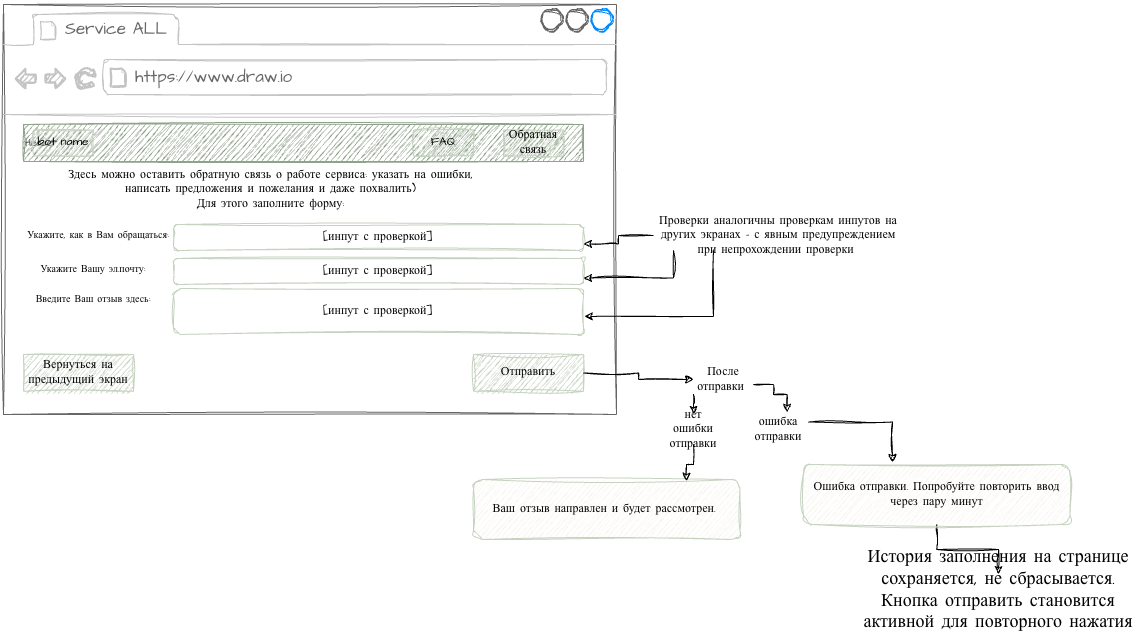

The diagram above was exported from draw.io. Its source (the exported page's mxGraphModel, read from the mxfile embedded in the PNG):
<mxGraphModel dx="1268" dy="989" grid="1" gridSize="10" guides="1" tooltips="1" connect="1" arrows="1" fold="1" page="1" pageScale="1" pageWidth="827" pageHeight="1169" math="0" shadow="0">
  <root>
    <mxCell id="0" />
    <mxCell id="1" parent="0" />
    <mxCell id="fYWBticzhiLoRKFCYLPY-1" parent="1" style="strokeWidth=1;shadow=0;dashed=0;align=center;html=1;shape=mxgraph.mockup.containers.browserWindow;rSize=0;strokeColor=#666666;strokeColor2=#008cff;strokeColor3=#c4c4c4;mainText=,;recursiveResize=0;sketch=1;hachureGap=4;jiggle=2;curveFitting=1;fontFamily=Architects Daughter;fontSource=https://fonts.googleapis.com/css?family=Architects+Daughter;fontStyle=1" value="" vertex="1">
      <mxGeometry height="410" width="613" x="100" y="50" as="geometry" />
    </mxCell>
    <mxCell id="fYWBticzhiLoRKFCYLPY-2" parent="fYWBticzhiLoRKFCYLPY-1" style="strokeWidth=1;shadow=0;dashed=0;align=center;html=1;shape=mxgraph.mockup.containers.anchor;fontSize=17;fontColor=#666666;align=left;whiteSpace=wrap;sketch=1;hachureGap=4;jiggle=2;curveFitting=1;fontFamily=Architects Daughter;fontSource=https://fonts.googleapis.com/css?family=Architects+Daughter;" value="Service ALL" vertex="1">
      <mxGeometry height="26" width="110" x="60" y="12" as="geometry" />
    </mxCell>
    <mxCell id="fYWBticzhiLoRKFCYLPY-3" parent="fYWBticzhiLoRKFCYLPY-1" style="strokeWidth=1;shadow=0;dashed=0;align=center;html=1;shape=mxgraph.mockup.containers.anchor;rSize=0;fontSize=17;fontColor=#666666;align=left;sketch=1;hachureGap=4;jiggle=2;curveFitting=1;fontFamily=Architects Daughter;fontSource=https://fonts.googleapis.com/css?family=Architects+Daughter;" value="https://www.draw.io" vertex="1">
      <mxGeometry height="26" width="250" x="130" y="60" as="geometry" />
    </mxCell>
    <mxCell id="fYWBticzhiLoRKFCYLPY-4" parent="fYWBticzhiLoRKFCYLPY-1" style="whiteSpace=wrap;html=1;shadow=0;dashed=0;fontSize=10;align=left;fillColor=light-dark(#8fa28a, #121212);strokeColor=light-dark(#8fa28a, #959595);fontColor=#4D4D4D;sketch=1;hachureGap=4;jiggle=2;curveFitting=1;fontFamily=Architects Daughter;fontSource=https://fonts.googleapis.com/css?family=Architects+Daughter;" value="Header" vertex="1">
      <mxGeometry height="36.88" width="560" x="20" y="120" as="geometry" />
    </mxCell>
    <mxCell id="fYWBticzhiLoRKFCYLPY-5" parent="fYWBticzhiLoRKFCYLPY-1" style="rounded=0;whiteSpace=wrap;html=1;sketch=1;hachureGap=4;jiggle=2;curveFitting=1;fontFamily=Architects Daughter;fontSource=https://fonts.googleapis.com/css?family=Architects+Daughter;fillColor=light-dark(#c6d3c0, #ededed);strokeColor=light-dark(#c6d3c0, #ededed);" value="bot name" vertex="1">
      <mxGeometry height="26" width="60" x="30" y="125.44" as="geometry" />
    </mxCell>
    <mxCell id="fYWBticzhiLoRKFCYLPY-6" parent="fYWBticzhiLoRKFCYLPY-1" style="rounded=0;whiteSpace=wrap;html=1;sketch=1;hachureGap=4;jiggle=2;curveFitting=1;fontFamily=Architects Daughter;fontSource=https://fonts.googleapis.com/css?family=Architects+Daughter;fillColor=light-dark(#c6d3c0, #ededed);strokeColor=light-dark(#c6d3c0, #ededed);" value="Обратная связь" vertex="1">
      <mxGeometry height="26" width="60" x="500" y="125.44" as="geometry" />
    </mxCell>
    <mxCell id="fYWBticzhiLoRKFCYLPY-7" parent="fYWBticzhiLoRKFCYLPY-1" style="rounded=0;whiteSpace=wrap;html=1;sketch=1;hachureGap=4;jiggle=2;curveFitting=1;fontFamily=Architects Daughter;fontSource=https://fonts.googleapis.com/css?family=Architects+Daughter;fillColor=light-dark(#c6d3c0, #ededed);strokeColor=light-dark(#c6d3c0, #ededed);" value="FAQ" vertex="1">
      <mxGeometry height="26" width="60" x="410" y="125.44" as="geometry" />
    </mxCell>
    <mxCell id="fYWBticzhiLoRKFCYLPY-12" parent="fYWBticzhiLoRKFCYLPY-1" style="rounded=0;whiteSpace=wrap;html=1;sketch=1;hachureGap=4;jiggle=2;curveFitting=1;fontFamily=Architects Daughter;fontSource=https://fonts.googleapis.com/css?family=Architects+Daughter;fontStyle=1;fillColor=light-dark(#c6d3c0, #ededed);strokeColor=light-dark(#c6d3c0, #ededed);" value="&lt;span style=&quot;font-weight: 400;&quot;&gt;Вернуться на предыдущий экран&lt;/span&gt;" vertex="1">
      <mxGeometry height="36.88" width="110" x="20" y="350" as="geometry" />
    </mxCell>
    <mxCell id="fYWBticzhiLoRKFCYLPY-13" parent="fYWBticzhiLoRKFCYLPY-1" style="text;html=1;whiteSpace=wrap;strokeColor=none;fillColor=none;align=center;verticalAlign=middle;rounded=0;fontFamily=Architects Daughter;fontSource=https%3A%2F%2Ffonts.googleapis.com%2Fcss%3Ffamily%3DArchitects%2BDaughter;" value="Здесь можно оставить обратную связь о работе сервиса: указать на ошибки, написать предложения и пожелания и даже похвалить)&lt;div&gt;Для этого заполните форму:&lt;/div&gt;" vertex="1">
      <mxGeometry height="30" width="445" x="45" y="170" as="geometry" />
    </mxCell>
    <mxCell id="fYWBticzhiLoRKFCYLPY-8" parent="fYWBticzhiLoRKFCYLPY-1" style="rounded=1;whiteSpace=wrap;html=1;sketch=1;hachureGap=4;jiggle=2;curveFitting=1;fontFamily=Architects Daughter;fontSource=https://fonts.googleapis.com/css?family=Architects+Daughter;fillColor=light-dark(#ffffff, #ededed);strokeColor=light-dark(#c6d3c0, #ededed);" value="[инпут с проверкой]" vertex="1">
      <mxGeometry height="26" width="410" x="170" y="220" as="geometry" />
    </mxCell>
    <mxCell id="fYWBticzhiLoRKFCYLPY-14" parent="fYWBticzhiLoRKFCYLPY-1" style="text;html=1;whiteSpace=wrap;strokeColor=none;fillColor=none;align=center;verticalAlign=middle;rounded=0;fontFamily=Architects Daughter;fontSource=https%3A%2F%2Ffonts.googleapis.com%2Fcss%3Ffamily%3DArchitects%2BDaughter;" value="&lt;font style=&quot;font-size: 10px;&quot;&gt;Укажите, как в Вам обращаться:&lt;/font&gt;" vertex="1">
      <mxGeometry height="30" width="150" x="20" y="216" as="geometry" />
    </mxCell>
    <mxCell id="fYWBticzhiLoRKFCYLPY-15" parent="fYWBticzhiLoRKFCYLPY-1" style="rounded=1;whiteSpace=wrap;html=1;sketch=1;hachureGap=4;jiggle=2;curveFitting=1;fontFamily=Architects Daughter;fontSource=https://fonts.googleapis.com/css?family=Architects+Daughter;fillColor=light-dark(#ffffff, #ededed);strokeColor=light-dark(#c6d3c0, #ededed);" value="[инпут с проверкой]" vertex="1">
      <mxGeometry height="26" width="410" x="170" y="254" as="geometry" />
    </mxCell>
    <mxCell id="fYWBticzhiLoRKFCYLPY-16" parent="fYWBticzhiLoRKFCYLPY-1" style="text;html=1;whiteSpace=wrap;strokeColor=none;fillColor=none;align=center;verticalAlign=middle;rounded=0;fontFamily=Architects Daughter;fontSource=https://fonts.googleapis.com/css?family=Architects+Daughter;" value="&lt;font style=&quot;font-size: 10px;&quot;&gt;Укажите Вашу эл.почту:&lt;/font&gt;" vertex="1">
      <mxGeometry height="30" width="140" x="20" y="250" as="geometry" />
    </mxCell>
    <mxCell id="fYWBticzhiLoRKFCYLPY-17" parent="fYWBticzhiLoRKFCYLPY-1" style="rounded=1;whiteSpace=wrap;html=1;sketch=1;hachureGap=4;jiggle=2;curveFitting=1;fontFamily=Architects Daughter;fontSource=https://fonts.googleapis.com/css?family=Architects+Daughter;fillColor=light-dark(#ffffff, #ededed);strokeColor=light-dark(#c6d3c0, #ededed);" value="[инпут с проверкой]" vertex="1">
      <mxGeometry height="46" width="410" x="170" y="284" as="geometry" />
    </mxCell>
    <mxCell id="fYWBticzhiLoRKFCYLPY-18" parent="fYWBticzhiLoRKFCYLPY-1" style="text;html=1;whiteSpace=wrap;strokeColor=none;fillColor=none;align=center;verticalAlign=middle;rounded=0;fontFamily=Architects Daughter;fontSource=https://fonts.googleapis.com/css?family=Architects+Daughter;" value="&lt;font style=&quot;font-size: 10px;&quot;&gt;Введите Ваш отзыв здесь:&lt;/font&gt;" vertex="1">
      <mxGeometry height="30" width="140" x="20" y="280" as="geometry" />
    </mxCell>
    <mxCell id="fYWBticzhiLoRKFCYLPY-20" parent="fYWBticzhiLoRKFCYLPY-1" style="rounded=0;whiteSpace=wrap;html=1;sketch=1;hachureGap=4;jiggle=2;curveFitting=1;fontFamily=Architects Daughter;fontSource=https://fonts.googleapis.com/css?family=Architects+Daughter;fontStyle=1;fillColor=light-dark(#c6d3c0, #ededed);strokeColor=light-dark(#c6d3c0, #ededed);" value="&lt;span style=&quot;font-weight: 400;&quot;&gt;Отправить&lt;/span&gt;" vertex="1">
      <mxGeometry height="36.88" width="110" x="470" y="350" as="geometry" />
    </mxCell>
    <mxCell id="fYWBticzhiLoRKFCYLPY-9" parent="1" style="rounded=1;whiteSpace=wrap;html=1;sketch=1;hachureGap=4;jiggle=2;curveFitting=1;fontFamily=Architects Daughter;fontSource=https://fonts.googleapis.com/css?family=Architects+Daughter;fillColor=light-dark(#f7f4ed, #ededed);strokeColor=light-dark(#c6d3c0, #ededed);" value="Ваш отзыв направлен и будет рассмотрен.&amp;nbsp;" vertex="1">
      <mxGeometry height="60" width="266.5" x="570" y="525" as="geometry" />
    </mxCell>
    <mxCell id="fYWBticzhiLoRKFCYLPY-21" edge="1" parent="1" source="fYWBticzhiLoRKFCYLPY-19" style="edgeStyle=orthogonalEdgeStyle;rounded=0;sketch=1;hachureGap=4;jiggle=2;curveFitting=1;orthogonalLoop=1;jettySize=auto;html=1;entryX=1;entryY=0.75;entryDx=0;entryDy=0;fontFamily=Architects Daughter;fontSource=https%3A%2F%2Ffonts.googleapis.com%2Fcss%3Ffamily%3DArchitects%2BDaughter;" target="fYWBticzhiLoRKFCYLPY-8">
      <mxGeometry relative="1" as="geometry" />
    </mxCell>
    <mxCell id="fYWBticzhiLoRKFCYLPY-19" parent="1" style="text;html=1;whiteSpace=wrap;strokeColor=none;fillColor=none;align=center;verticalAlign=middle;rounded=0;fontFamily=Architects Daughter;fontSource=https%3A%2F%2Ffonts.googleapis.com%2Fcss%3Ffamily%3DArchitects%2BDaughter;" value="Проверки аналогичны проверкам инпутов на других экранах - с явным предупреждением при непрохождении проверки&amp;nbsp;" vertex="1">
      <mxGeometry height="30" width="250" x="750" y="266" as="geometry" />
    </mxCell>
    <mxCell id="fYWBticzhiLoRKFCYLPY-22" edge="1" parent="1" source="fYWBticzhiLoRKFCYLPY-19" style="edgeStyle=orthogonalEdgeStyle;rounded=0;sketch=1;hachureGap=4;jiggle=2;curveFitting=1;orthogonalLoop=1;jettySize=auto;html=1;entryX=1;entryY=0.75;entryDx=0;entryDy=0;fontFamily=Architects Daughter;fontSource=https://fonts.googleapis.com/css?family=Architects+Daughter;" target="fYWBticzhiLoRKFCYLPY-15">
      <mxGeometry relative="1" as="geometry">
        <Array as="points">
          <mxPoint x="770" y="323.47" />
        </Array>
        <mxPoint x="800" y="341" as="sourcePoint" />
        <mxPoint x="730" y="350" as="targetPoint" />
      </mxGeometry>
    </mxCell>
    <mxCell id="fYWBticzhiLoRKFCYLPY-23" edge="1" parent="1" source="fYWBticzhiLoRKFCYLPY-19" style="edgeStyle=orthogonalEdgeStyle;rounded=0;sketch=1;hachureGap=4;jiggle=2;curveFitting=1;orthogonalLoop=1;jettySize=auto;html=1;entryX=1.002;entryY=0.607;entryDx=0;entryDy=0;fontFamily=Architects Daughter;fontSource=https://fonts.googleapis.com/css?family=Architects+Daughter;entryPerimeter=0;" target="fYWBticzhiLoRKFCYLPY-17">
      <mxGeometry relative="1" as="geometry">
        <Array as="points">
          <mxPoint x="810" y="361.88" />
        </Array>
        <mxPoint x="880" y="350" as="sourcePoint" />
        <mxPoint x="790" y="378" as="targetPoint" />
      </mxGeometry>
    </mxCell>
    <mxCell id="fYWBticzhiLoRKFCYLPY-25" edge="1" parent="1" source="fYWBticzhiLoRKFCYLPY-20" style="edgeStyle=orthogonalEdgeStyle;rounded=0;sketch=1;hachureGap=4;jiggle=2;curveFitting=1;orthogonalLoop=1;jettySize=auto;html=1;fontFamily=Architects Daughter;fontSource=https%3A%2F%2Ffonts.googleapis.com%2Fcss%3Ffamily%3DArchitects%2BDaughter;entryX=0;entryY=0.5;entryDx=0;entryDy=0;" target="fYWBticzhiLoRKFCYLPY-26" value="">
      <mxGeometry relative="1" as="geometry">
        <mxPoint x="780" y="430" as="targetPoint" />
      </mxGeometry>
    </mxCell>
    <mxCell id="fYWBticzhiLoRKFCYLPY-29" edge="1" parent="1" source="fYWBticzhiLoRKFCYLPY-26" style="edgeStyle=orthogonalEdgeStyle;rounded=0;sketch=1;hachureGap=4;jiggle=2;curveFitting=1;orthogonalLoop=1;jettySize=auto;html=1;entryX=0.5;entryY=0;entryDx=0;entryDy=0;fontFamily=Architects Daughter;fontSource=https%3A%2F%2Ffonts.googleapis.com%2Fcss%3Ffamily%3DArchitects%2BDaughter;" target="fYWBticzhiLoRKFCYLPY-27">
      <mxGeometry relative="1" as="geometry">
        <Array as="points">
          <mxPoint x="790" y="450" />
          <mxPoint x="790" y="450" />
        </Array>
      </mxGeometry>
    </mxCell>
    <mxCell id="fYWBticzhiLoRKFCYLPY-26" parent="1" style="text;html=1;whiteSpace=wrap;strokeColor=none;fillColor=none;align=center;verticalAlign=middle;rounded=0;fontFamily=Architects Daughter;fontSource=https%3A%2F%2Ffonts.googleapis.com%2Fcss%3Ffamily%3DArchitects%2BDaughter;" value="После отправки&amp;nbsp;" vertex="1">
      <mxGeometry height="30" width="60" x="790" y="410" as="geometry" />
    </mxCell>
    <mxCell id="fYWBticzhiLoRKFCYLPY-27" parent="1" style="text;html=1;whiteSpace=wrap;strokeColor=none;fillColor=none;align=center;verticalAlign=middle;rounded=0;fontFamily=Architects Daughter;fontSource=https%3A%2F%2Ffonts.googleapis.com%2Fcss%3Ffamily%3DArchitects%2BDaughter;" value="нет ошибки отправки" vertex="1">
      <mxGeometry height="30" width="60" x="760" y="460" as="geometry" />
    </mxCell>
    <mxCell id="fYWBticzhiLoRKFCYLPY-28" parent="1" style="text;html=1;whiteSpace=wrap;strokeColor=none;fillColor=none;align=center;verticalAlign=middle;rounded=0;fontFamily=Architects Daughter;fontSource=https://fonts.googleapis.com/css?family=Architects+Daughter;" value="ошибка отправки" vertex="1">
      <mxGeometry height="30" width="60" x="845" y="460" as="geometry" />
    </mxCell>
    <mxCell id="fYWBticzhiLoRKFCYLPY-30" edge="1" parent="1" source="fYWBticzhiLoRKFCYLPY-26" style="edgeStyle=orthogonalEdgeStyle;rounded=0;sketch=1;hachureGap=4;jiggle=2;curveFitting=1;orthogonalLoop=1;jettySize=auto;html=1;entryX=0.644;entryY=-0.073;entryDx=0;entryDy=0;entryPerimeter=0;fontFamily=Architects Daughter;fontSource=https%3A%2F%2Ffonts.googleapis.com%2Fcss%3Ffamily%3DArchitects%2BDaughter;" target="fYWBticzhiLoRKFCYLPY-28">
      <mxGeometry relative="1" as="geometry">
        <Array as="points">
          <mxPoint x="870" y="430" />
          <mxPoint x="870" y="440" />
          <mxPoint x="883.59" y="440" />
        </Array>
      </mxGeometry>
    </mxCell>
    <mxCell id="vlOYS5ylkDRHKjgKIRd1-2" edge="1" parent="1" source="fYWBticzhiLoRKFCYLPY-31" style="edgeStyle=orthogonalEdgeStyle;rounded=0;sketch=1;hachureGap=4;jiggle=2;curveFitting=1;orthogonalLoop=1;jettySize=auto;html=1;fontFamily=Architects Daughter;fontSource=https%3A%2F%2Ffonts.googleapis.com%2Fcss%3Ffamily%3DArchitects%2BDaughter;" target="vlOYS5ylkDRHKjgKIRd1-1">
      <mxGeometry relative="1" as="geometry" />
    </mxCell>
    <mxCell id="fYWBticzhiLoRKFCYLPY-31" parent="1" style="rounded=1;whiteSpace=wrap;html=1;sketch=1;hachureGap=4;jiggle=2;curveFitting=1;fontFamily=Architects Daughter;fontSource=https://fonts.googleapis.com/css?family=Architects+Daughter;fillColor=light-dark(#f7f4ed, #ededed);strokeColor=light-dark(#c6d3c0, #ededed);" value="Ошибка отправки. Попробуйте повторить ввод через пару минут" vertex="1">
      <mxGeometry height="60" width="266.5" x="900" y="510" as="geometry" />
    </mxCell>
    <mxCell id="fYWBticzhiLoRKFCYLPY-32" edge="1" parent="1" source="fYWBticzhiLoRKFCYLPY-28" style="edgeStyle=orthogonalEdgeStyle;rounded=0;sketch=1;hachureGap=4;jiggle=2;curveFitting=1;orthogonalLoop=1;jettySize=auto;html=1;entryX=0.334;entryY=-0.036;entryDx=0;entryDy=0;entryPerimeter=0;fontFamily=Architects Daughter;fontSource=https%3A%2F%2Ffonts.googleapis.com%2Fcss%3Ffamily%3DArchitects%2BDaughter;exitX=1;exitY=0.25;exitDx=0;exitDy=0;" target="fYWBticzhiLoRKFCYLPY-31">
      <mxGeometry relative="1" as="geometry">
        <mxPoint x="890.0000000000002" y="469.82" as="sourcePoint" />
        <mxPoint x="989.8864999999998" y="490.00000000000006" as="targetPoint" />
      </mxGeometry>
    </mxCell>
    <mxCell id="fYWBticzhiLoRKFCYLPY-33" edge="1" parent="1" source="fYWBticzhiLoRKFCYLPY-27" style="edgeStyle=orthogonalEdgeStyle;rounded=0;sketch=1;hachureGap=4;jiggle=2;curveFitting=1;orthogonalLoop=1;jettySize=auto;html=1;entryX=0.799;entryY=0.027;entryDx=0;entryDy=0;entryPerimeter=0;fontFamily=Architects Daughter;fontSource=https%3A%2F%2Ffonts.googleapis.com%2Fcss%3Ffamily%3DArchitects%2BDaughter;" target="fYWBticzhiLoRKFCYLPY-9">
      <mxGeometry relative="1" as="geometry" />
    </mxCell>
    <mxCell id="vlOYS5ylkDRHKjgKIRd1-1" parent="1" style="text;html=1;whiteSpace=wrap;strokeColor=none;fillColor=none;align=center;verticalAlign=middle;rounded=0;fontFamily=Architects Daughter;fontSource=https://fonts.googleapis.com/css?family=Architects+Daughter;" value="&lt;font style=&quot;font-size: 18px;&quot;&gt;История заполнения на странице сохраняется, не сбрасывается. Кнопка отправить становится активной для повторного нажатия&lt;/font&gt;" vertex="1">
      <mxGeometry height="30" width="290" x="950" y="620" as="geometry" />
    </mxCell>
  </root>
</mxGraphModel>